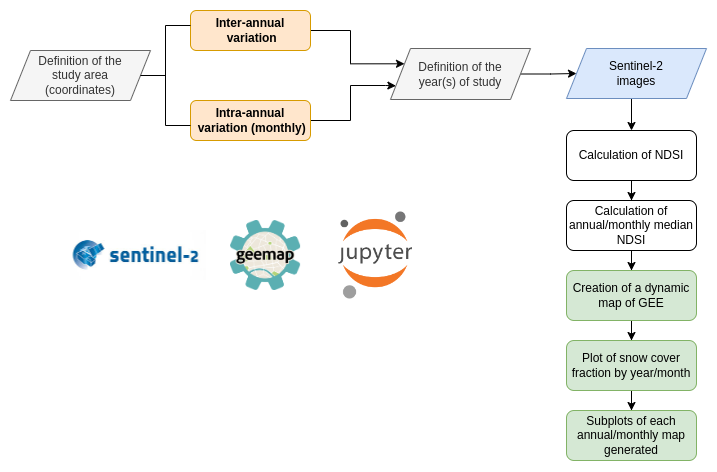

The diagram above was exported from draw.io. Its source (the exported page's mxGraphModel, read from the mxfile embedded in the PNG):
<mxGraphModel dx="1195" dy="703" grid="1" gridSize="10" guides="1" tooltips="1" connect="1" arrows="1" fold="1" page="1" pageScale="1" pageWidth="1169" pageHeight="827" math="0" shadow="0">
  <root>
    <mxCell id="WIyWlLk6GJQsqaUBKTNV-0" />
    <mxCell id="WIyWlLk6GJQsqaUBKTNV-1" parent="WIyWlLk6GJQsqaUBKTNV-0" />
    <mxCell id="WO0_QyRDVRym9HrexsUJ-9" style="edgeStyle=orthogonalEdgeStyle;rounded=0;orthogonalLoop=1;jettySize=auto;html=1;exitX=1;exitY=0.5;exitDx=0;exitDy=0;entryX=0;entryY=0.75;entryDx=0;entryDy=0;" edge="1" parent="WIyWlLk6GJQsqaUBKTNV-1" source="WIyWlLk6GJQsqaUBKTNV-7" target="4pk-hHA5TrlTOQV-8XJa-6">
      <mxGeometry relative="1" as="geometry">
        <mxPoint x="370" y="140" as="targetPoint" />
        <Array as="points">
          <mxPoint x="380" y="180" />
          <mxPoint x="380" y="145" />
          <mxPoint x="415" y="145" />
        </Array>
      </mxGeometry>
    </mxCell>
    <mxCell id="WIyWlLk6GJQsqaUBKTNV-7" value="Intra-annual&lt;br&gt;&amp;nbsp;variation (monthly)" style="rounded=1;whiteSpace=wrap;html=1;fontSize=12;glass=0;strokeWidth=1;shadow=0;fontStyle=1;fillColor=#ffe6cc;strokeColor=#d79b00;fontFamily=Helvetica;" parent="WIyWlLk6GJQsqaUBKTNV-1" vertex="1">
      <mxGeometry x="220" y="160" width="120" height="40" as="geometry" />
    </mxCell>
    <mxCell id="4pk-hHA5TrlTOQV-8XJa-17" value="" style="edgeStyle=orthogonalEdgeStyle;rounded=0;orthogonalLoop=1;jettySize=auto;html=1;fontFamily=Helvetica;" parent="WIyWlLk6GJQsqaUBKTNV-1" source="WIyWlLk6GJQsqaUBKTNV-11" target="4pk-hHA5TrlTOQV-8XJa-7" edge="1">
      <mxGeometry relative="1" as="geometry" />
    </mxCell>
    <mxCell id="WIyWlLk6GJQsqaUBKTNV-11" value="Calculation of NDSI" style="rounded=1;whiteSpace=wrap;html=1;fontSize=12;glass=0;strokeWidth=1;shadow=0;fontFamily=Helvetica;" parent="WIyWlLk6GJQsqaUBKTNV-1" vertex="1">
      <mxGeometry x="596" y="190" width="130" height="50" as="geometry" />
    </mxCell>
    <mxCell id="4pk-hHA5TrlTOQV-8XJa-0" value="Definition of the &lt;br&gt;study area &lt;br&gt;(coordinates)" style="shape=parallelogram;perimeter=parallelogramPerimeter;whiteSpace=wrap;html=1;fixedSize=1;fillColor=#f5f5f5;fontColor=#333333;strokeColor=#666666;fontFamily=Helvetica;" parent="WIyWlLk6GJQsqaUBKTNV-1" vertex="1">
      <mxGeometry x="40" y="110" width="140" height="50" as="geometry" />
    </mxCell>
    <mxCell id="WO0_QyRDVRym9HrexsUJ-5" style="edgeStyle=orthogonalEdgeStyle;rounded=0;orthogonalLoop=1;jettySize=auto;html=1;exitX=1;exitY=0.5;exitDx=0;exitDy=0;entryX=0;entryY=0.25;entryDx=0;entryDy=0;" edge="1" parent="WIyWlLk6GJQsqaUBKTNV-1" source="4pk-hHA5TrlTOQV-8XJa-4" target="4pk-hHA5TrlTOQV-8XJa-6">
      <mxGeometry relative="1" as="geometry" />
    </mxCell>
    <mxCell id="4pk-hHA5TrlTOQV-8XJa-4" value="Inter-annual&lt;br&gt;&amp;nbsp;variation" style="rounded=1;whiteSpace=wrap;html=1;fontSize=12;glass=0;strokeWidth=1;shadow=0;fontStyle=1;fillColor=#ffe6cc;strokeColor=#d79b00;fontFamily=Helvetica;" parent="WIyWlLk6GJQsqaUBKTNV-1" vertex="1">
      <mxGeometry x="220" y="70" width="120" height="40" as="geometry" />
    </mxCell>
    <mxCell id="WO0_QyRDVRym9HrexsUJ-3" style="edgeStyle=orthogonalEdgeStyle;rounded=0;orthogonalLoop=1;jettySize=auto;html=1;exitX=0.5;exitY=1;exitDx=0;exitDy=0;entryX=0.5;entryY=0;entryDx=0;entryDy=0;" edge="1" parent="WIyWlLk6GJQsqaUBKTNV-1" source="4pk-hHA5TrlTOQV-8XJa-5" target="WIyWlLk6GJQsqaUBKTNV-11">
      <mxGeometry relative="1" as="geometry" />
    </mxCell>
    <mxCell id="4pk-hHA5TrlTOQV-8XJa-5" value="Sentinel-2&lt;br style=&quot;border-color: var(--border-color);&quot;&gt;images" style="shape=parallelogram;perimeter=parallelogramPerimeter;whiteSpace=wrap;html=1;fixedSize=1;fillColor=#dae8fc;strokeColor=#6c8ebf;fontFamily=Helvetica;" parent="WIyWlLk6GJQsqaUBKTNV-1" vertex="1">
      <mxGeometry x="596" y="108" width="140" height="50" as="geometry" />
    </mxCell>
    <mxCell id="WO0_QyRDVRym9HrexsUJ-11" value="" style="edgeStyle=orthogonalEdgeStyle;rounded=0;orthogonalLoop=1;jettySize=auto;html=1;" edge="1" parent="WIyWlLk6GJQsqaUBKTNV-1" source="4pk-hHA5TrlTOQV-8XJa-6" target="4pk-hHA5TrlTOQV-8XJa-5">
      <mxGeometry relative="1" as="geometry" />
    </mxCell>
    <mxCell id="4pk-hHA5TrlTOQV-8XJa-6" value="Definition of the &lt;br&gt;year(s)&amp;nbsp;of study" style="shape=parallelogram;perimeter=parallelogramPerimeter;whiteSpace=wrap;html=1;fixedSize=1;fillColor=#f5f5f5;fontColor=#333333;strokeColor=#666666;fontFamily=Helvetica;" parent="WIyWlLk6GJQsqaUBKTNV-1" vertex="1">
      <mxGeometry x="420" y="108" width="140" height="51" as="geometry" />
    </mxCell>
    <mxCell id="4pk-hHA5TrlTOQV-8XJa-18" value="" style="edgeStyle=orthogonalEdgeStyle;rounded=0;orthogonalLoop=1;jettySize=auto;html=1;fontFamily=Helvetica;" parent="WIyWlLk6GJQsqaUBKTNV-1" source="4pk-hHA5TrlTOQV-8XJa-7" target="4pk-hHA5TrlTOQV-8XJa-8" edge="1">
      <mxGeometry relative="1" as="geometry" />
    </mxCell>
    <mxCell id="4pk-hHA5TrlTOQV-8XJa-7" value="Calculation of annual/monthly median NDSI" style="rounded=1;whiteSpace=wrap;html=1;fontSize=12;glass=0;strokeWidth=1;shadow=0;fontFamily=Helvetica;" parent="WIyWlLk6GJQsqaUBKTNV-1" vertex="1">
      <mxGeometry x="596" y="260" width="130" height="50" as="geometry" />
    </mxCell>
    <mxCell id="4pk-hHA5TrlTOQV-8XJa-19" value="" style="edgeStyle=orthogonalEdgeStyle;rounded=0;orthogonalLoop=1;jettySize=auto;html=1;fontFamily=Helvetica;" parent="WIyWlLk6GJQsqaUBKTNV-1" source="4pk-hHA5TrlTOQV-8XJa-8" target="4pk-hHA5TrlTOQV-8XJa-9" edge="1">
      <mxGeometry relative="1" as="geometry" />
    </mxCell>
    <mxCell id="4pk-hHA5TrlTOQV-8XJa-8" value="Creation of a dynamic map of GEE" style="rounded=1;whiteSpace=wrap;html=1;fontSize=12;glass=0;strokeWidth=1;shadow=0;fillColor=#d5e8d4;strokeColor=#82b366;fontFamily=Helvetica;" parent="WIyWlLk6GJQsqaUBKTNV-1" vertex="1">
      <mxGeometry x="596" y="330" width="130" height="50" as="geometry" />
    </mxCell>
    <mxCell id="4pk-hHA5TrlTOQV-8XJa-20" value="" style="edgeStyle=orthogonalEdgeStyle;rounded=0;orthogonalLoop=1;jettySize=auto;html=1;fontFamily=Helvetica;" parent="WIyWlLk6GJQsqaUBKTNV-1" source="4pk-hHA5TrlTOQV-8XJa-9" target="4pk-hHA5TrlTOQV-8XJa-10" edge="1">
      <mxGeometry relative="1" as="geometry" />
    </mxCell>
    <mxCell id="4pk-hHA5TrlTOQV-8XJa-9" value="Plot of snow cover fraction by year/month" style="rounded=1;whiteSpace=wrap;html=1;fontSize=12;glass=0;strokeWidth=1;shadow=0;fillColor=#d5e8d4;strokeColor=#82b366;fontFamily=Helvetica;" parent="WIyWlLk6GJQsqaUBKTNV-1" vertex="1">
      <mxGeometry x="596" y="400" width="130" height="50" as="geometry" />
    </mxCell>
    <mxCell id="4pk-hHA5TrlTOQV-8XJa-10" value="Subplots of each annual/monthly map generated" style="rounded=1;whiteSpace=wrap;html=1;fontSize=12;glass=0;strokeWidth=1;shadow=0;fillColor=#d5e8d4;strokeColor=#82b366;fontFamily=Helvetica;" parent="WIyWlLk6GJQsqaUBKTNV-1" vertex="1">
      <mxGeometry x="596" y="470" width="130" height="50" as="geometry" />
    </mxCell>
    <mxCell id="4pk-hHA5TrlTOQV-8XJa-21" value="" style="strokeWidth=1;html=1;shape=mxgraph.flowchart.annotation_2;align=left;labelPosition=right;pointerEvents=1;fontFamily=Helvetica;" parent="WIyWlLk6GJQsqaUBKTNV-1" vertex="1">
      <mxGeometry x="170" y="85" width="50" height="100" as="geometry" />
    </mxCell>
    <mxCell id="4pk-hHA5TrlTOQV-8XJa-24" value="" style="shape=image;verticalLabelPosition=bottom;labelBackgroundColor=default;verticalAlign=top;aspect=fixed;imageAspect=0;image=https://geemap.org/assets/logo.png;" parent="WIyWlLk6GJQsqaUBKTNV-1" vertex="1">
      <mxGeometry x="260" y="280" width="70.1" height="70" as="geometry" />
    </mxCell>
    <mxCell id="4pk-hHA5TrlTOQV-8XJa-27" value="" style="shape=image;verticalLabelPosition=bottom;labelBackgroundColor=default;verticalAlign=top;aspect=fixed;imageAspect=0;image=https://jupyter.org/assets/share.png;" parent="WIyWlLk6GJQsqaUBKTNV-1" vertex="1">
      <mxGeometry x="320" y="270.35" width="170.1" height="89.3" as="geometry" />
    </mxCell>
    <mxCell id="4pk-hHA5TrlTOQV-8XJa-28" value="" style="shape=image;verticalLabelPosition=bottom;labelBackgroundColor=default;verticalAlign=top;aspect=fixed;imageAspect=0;image=https://www.esa.int/var/esa/storage/images/esa_multimedia/images/2015/01/sentinel-2_mission_logo/15221057-4-eng-GB/Sentinel-2_mission_logo_card_medium.jpg;clipPath=inset(30.08% 3.33% 30.08% 6.33%);" parent="WIyWlLk6GJQsqaUBKTNV-1" vertex="1">
      <mxGeometry x="100" y="290" width="135.5" height="50" as="geometry" />
    </mxCell>
  </root>
</mxGraphModel>